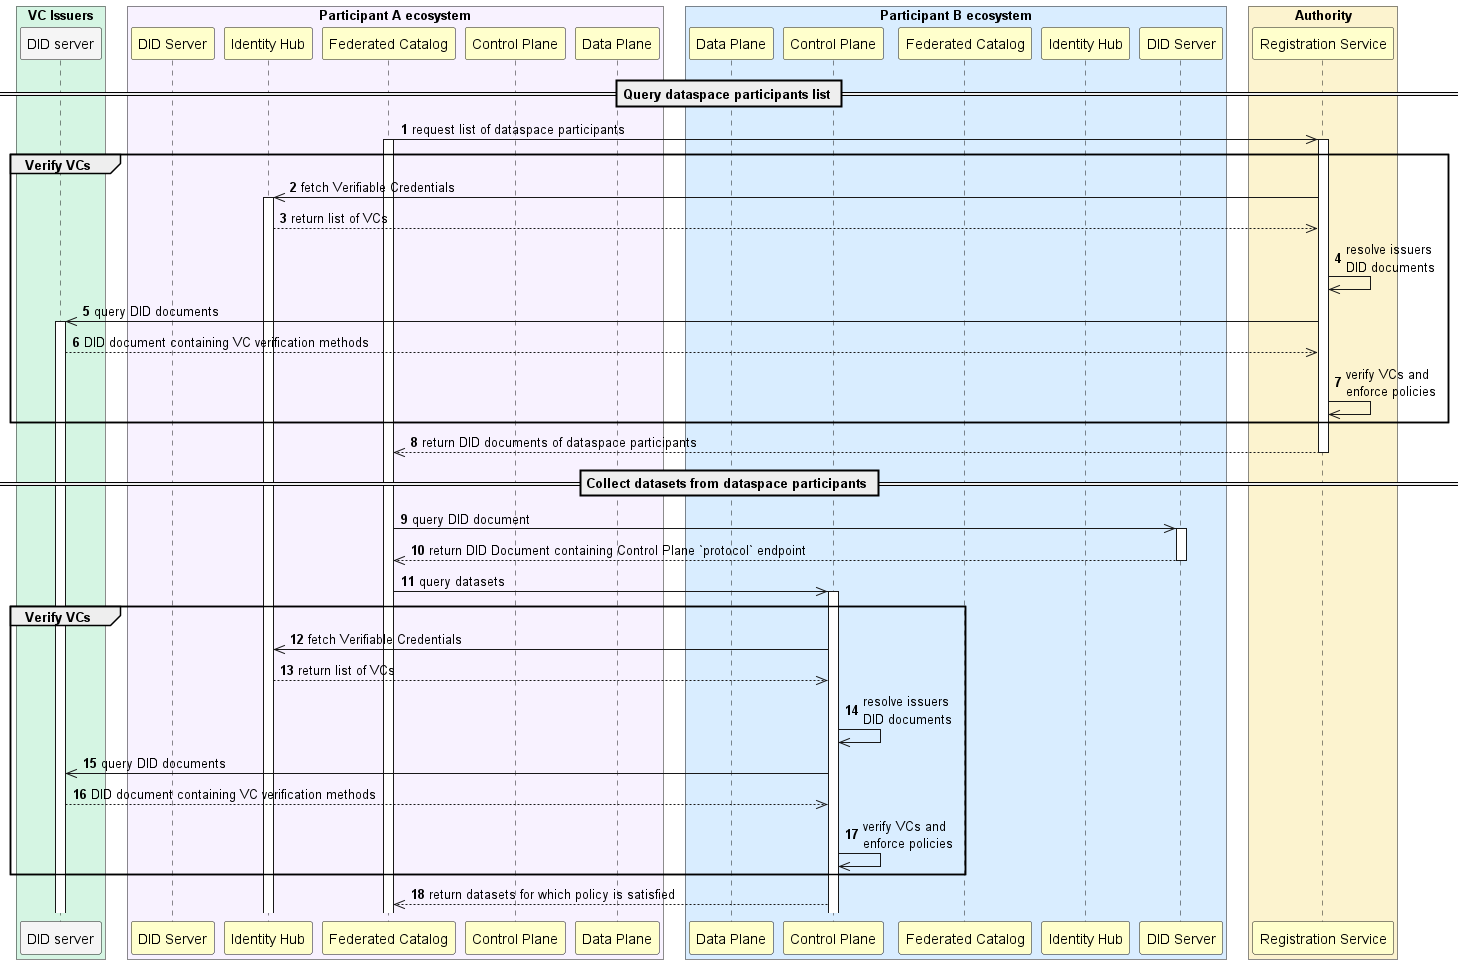

The diagram above was rendered by PlantUML. Its source (embedded in the PNG):
@startuml

 skinParam NoteBackgroundColor WhiteSmoke
 skinParam NoteFontColor Black
 skinParam ParticipantBackgroundColor WhiteSmoke
 skinParam ActorBackgroundColor WhiteSmoke
 skinParam AgentBackgroundColor White
 skinParam AgentBorderColor SkyBlue
 skinparam shadowing false
 skinparam BoxPadding 10

 !define ParticipantAColor f8f2ff
 !define ParticipantBColor d9edff
 !define VCIssuersColor D5F5E3
 !define DataspaceAuthorityColor FCF3CF
 !define WarningColor Business
 !define LeadColor Technology

 autonumber

 box "VC Issuers" #VCIssuersColor
     participant VcIssuersDidServer as "DID server"
 end box

 box "Participant A ecosystem" #ParticipantAColor
     participant ParticipantADidServer as "DID Server" #Business
     participant ParticipantAIdentityHub as "Identity Hub" #Business
     participant ParticipantACatalog as "Federated Catalog" #Business
     participant ParticipantAControlPlane as "Control Plane" #Business
     participant ParticipantADataPlane as "Data Plane" #Business
 end box

 box "Participant B ecosystem" #ParticipantBColor
     participant ParticipantBDataPlane as "Data Plane" #Business
     participant ParticipantBControlPlane as "Control Plane" #Business
     participant ParticipantBCatalog as "Federated Catalog" #Business
     participant ParticipantBIdentityHub as "Identity Hub" #Business
     participant ParticipantBDidServer as "DID Server" #Business
 end box

 box "Authority" #DataspaceAuthorityColor
     participant RegistrationService as "Registration Service" #Business
 end box

 autonumber 1
 == Query dataspace participants list ==

 ParticipantACatalog ->> RegistrationService : request list of dataspace participants
 activate RegistrationService
 activate ParticipantACatalog
 group Verify VCs
     RegistrationService ->> ParticipantAIdentityHub : fetch Verifiable Credentials
     activate ParticipantAIdentityHub
     ParticipantAIdentityHub -->> RegistrationService : return list of VCs
     RegistrationService ->> RegistrationService : resolve issuers\nDID documents
     RegistrationService ->> VcIssuersDidServer : query DID documents
     activate VcIssuersDidServer
     VcIssuersDidServer -->> RegistrationService : DID document containing VC verification methods
     RegistrationService ->> RegistrationService : verify VCs and\nenforce policies
 end
 RegistrationService -->> ParticipantACatalog : return DID documents of dataspace participants
 deactivate RegistrationService

 == Collect datasets from dataspace participants ==

 ParticipantACatalog ->> ParticipantBDidServer : query DID document
 activate ParticipantBDidServer
 ParticipantBDidServer -->> ParticipantACatalog : return DID Document containing Control Plane `protocol` endpoint
 deactivate ParticipantBDidServer
 ParticipantACatalog ->> ParticipantBControlPlane : query datasets
 activate ParticipantBControlPlane
 group Verify VCs
     ParticipantBControlPlane ->> ParticipantAIdentityHub : fetch Verifiable Credentials
     ParticipantAIdentityHub -->> ParticipantBControlPlane : return list of VCs
     ParticipantBControlPlane ->> ParticipantBControlPlane : resolve issuers\nDID documents
     ParticipantBControlPlane ->> VcIssuersDidServer : query DID documents
     VcIssuersDidServer -->> ParticipantBControlPlane : DID document containing VC verification methods
     ParticipantBControlPlane ->> ParticipantBControlPlane : verify VCs and\nenforce policies
 end
 ParticipantBControlPlane -->> ParticipantACatalog : return datasets for which policy is satisfied

 @enduml